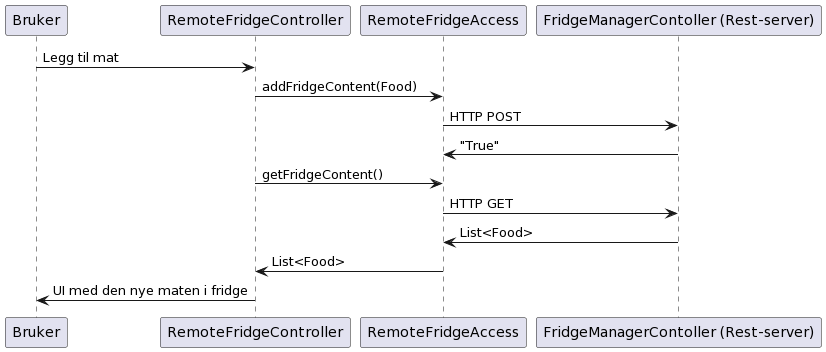

The diagram above was rendered by PlantUML. Its source (embedded in the PNG):
@startuml
Bruker -> "RemoteFridgeController" : Legg til mat
"RemoteFridgeController" -> "RemoteFridgeAccess" : addFridgeContent(Food)
 "RemoteFridgeAccess"-> "FridgeManagerContoller (Rest-server)" : HTTP POST
"FridgeManagerContoller (Rest-server)" -> "RemoteFridgeAccess" : "True"
"RemoteFridgeController" -> "RemoteFridgeAccess" : getFridgeContent()
 "RemoteFridgeAccess"-> "FridgeManagerContoller (Rest-server)" : HTTP GET
"FridgeManagerContoller (Rest-server)" -> "RemoteFridgeAccess" : List<Food>
RemoteFridgeAccess -> RemoteFridgeController : List<Food>
"RemoteFridgeController" -> Bruker : UI med den nye maten i fridge
@enduml